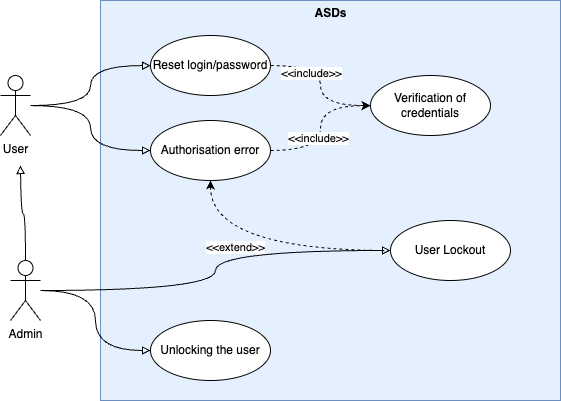

The diagram above was exported from draw.io. Its source (the exported page's mxGraphModel, read from the mxfile embedded in the PNG):
<mxGraphModel dx="2397" dy="1392" grid="1" gridSize="10" guides="1" tooltips="1" connect="1" arrows="1" fold="1" page="1" pageScale="1" pageWidth="827" pageHeight="1169" math="0" shadow="0">
  <root>
    <mxCell id="0" />
    <mxCell id="1" parent="0" />
    <mxCell id="U8kr31JjeDutOu_ES1rp-2" value="" style="rounded=0;whiteSpace=wrap;html=1;fillColor=#e5f0ff;strokeColor=#6c8ebf;" parent="1" vertex="1">
      <mxGeometry x="260" y="420" width="460" height="400" as="geometry" />
    </mxCell>
    <mxCell id="U8kr31JjeDutOu_ES1rp-16" style="edgeStyle=orthogonalEdgeStyle;rounded=0;orthogonalLoop=1;jettySize=auto;html=1;curved=1;endArrow=block;endFill=0;" parent="1" source="U8kr31JjeDutOu_ES1rp-3" edge="1">
      <mxGeometry relative="1" as="geometry">
        <mxPoint x="180" y="585" as="targetPoint" />
      </mxGeometry>
    </mxCell>
    <mxCell id="U8kr31JjeDutOu_ES1rp-23" style="edgeStyle=orthogonalEdgeStyle;rounded=0;orthogonalLoop=1;jettySize=auto;html=1;curved=1;endArrow=block;endFill=0;" parent="1" source="U8kr31JjeDutOu_ES1rp-3" target="U8kr31JjeDutOu_ES1rp-10" edge="1">
      <mxGeometry relative="1" as="geometry" />
    </mxCell>
    <mxCell id="U8kr31JjeDutOu_ES1rp-24" style="edgeStyle=orthogonalEdgeStyle;rounded=0;orthogonalLoop=1;jettySize=auto;html=1;curved=1;endArrow=block;endFill=0;" parent="1" source="U8kr31JjeDutOu_ES1rp-3" target="U8kr31JjeDutOu_ES1rp-11" edge="1">
      <mxGeometry relative="1" as="geometry" />
    </mxCell>
    <mxCell id="U8kr31JjeDutOu_ES1rp-3" value="Admin" style="shape=umlActor;verticalLabelPosition=bottom;verticalAlign=top;html=1;outlineConnect=0;" parent="1" vertex="1">
      <mxGeometry x="170" y="680" width="30" height="60" as="geometry" />
    </mxCell>
    <mxCell id="U8kr31JjeDutOu_ES1rp-18" style="edgeStyle=orthogonalEdgeStyle;rounded=0;orthogonalLoop=1;jettySize=auto;html=1;curved=1;endArrow=block;endFill=0;" parent="1" source="U8kr31JjeDutOu_ES1rp-4" target="U8kr31JjeDutOu_ES1rp-8" edge="1">
      <mxGeometry relative="1" as="geometry" />
    </mxCell>
    <mxCell id="U8kr31JjeDutOu_ES1rp-19" style="edgeStyle=orthogonalEdgeStyle;rounded=0;orthogonalLoop=1;jettySize=auto;html=1;curved=1;endArrow=block;endFill=0;" parent="1" source="U8kr31JjeDutOu_ES1rp-4" target="U8kr31JjeDutOu_ES1rp-12" edge="1">
      <mxGeometry relative="1" as="geometry" />
    </mxCell>
    <mxCell id="U8kr31JjeDutOu_ES1rp-4" value="User" style="shape=umlActor;verticalLabelPosition=bottom;verticalAlign=top;html=1;outlineConnect=0;" parent="1" vertex="1">
      <mxGeometry x="160" y="495" width="30" height="60" as="geometry" />
    </mxCell>
    <mxCell id="U8kr31JjeDutOu_ES1rp-7" value="Verification of credentials" style="ellipse;whiteSpace=wrap;html=1;" parent="1" vertex="1">
      <mxGeometry x="530" y="495" width="120" height="60" as="geometry" />
    </mxCell>
    <mxCell id="U8kr31JjeDutOu_ES1rp-47" style="edgeStyle=orthogonalEdgeStyle;rounded=0;orthogonalLoop=1;jettySize=auto;html=1;curved=1;dashed=1;" parent="1" source="U8kr31JjeDutOu_ES1rp-8" target="U8kr31JjeDutOu_ES1rp-7" edge="1">
      <mxGeometry relative="1" as="geometry" />
    </mxCell>
    <mxCell id="U8kr31JjeDutOu_ES1rp-49" value="&amp;lt;&amp;lt;include&amp;gt;&amp;gt;" style="edgeLabel;html=1;align=center;verticalAlign=middle;resizable=0;points=[];" parent="U8kr31JjeDutOu_ES1rp-47" vertex="1" connectable="0">
      <mxGeometry x="-0.4254" y="-7" relative="1" as="geometry">
        <mxPoint as="offset" />
      </mxGeometry>
    </mxCell>
    <mxCell id="U8kr31JjeDutOu_ES1rp-8" value="Reset login/password" style="ellipse;whiteSpace=wrap;html=1;" parent="1" vertex="1">
      <mxGeometry x="310" y="455" width="120" height="60" as="geometry" />
    </mxCell>
    <mxCell id="U8kr31JjeDutOu_ES1rp-10" value="Unlocking the user" style="ellipse;whiteSpace=wrap;html=1;" parent="1" vertex="1">
      <mxGeometry x="310" y="740" width="120" height="60" as="geometry" />
    </mxCell>
    <mxCell id="U8kr31JjeDutOu_ES1rp-22" style="edgeStyle=orthogonalEdgeStyle;rounded=0;orthogonalLoop=1;jettySize=auto;html=1;dashed=1;curved=1;" parent="1" source="U8kr31JjeDutOu_ES1rp-11" target="U8kr31JjeDutOu_ES1rp-12" edge="1">
      <mxGeometry relative="1" as="geometry" />
    </mxCell>
    <mxCell id="U8kr31JjeDutOu_ES1rp-25" value="&amp;lt;&amp;lt;extend&amp;gt;&amp;gt;" style="edgeLabel;html=1;align=center;verticalAlign=middle;resizable=0;points=[];" parent="U8kr31JjeDutOu_ES1rp-22" vertex="1" connectable="0">
      <mxGeometry x="0.4726" y="-24" relative="1" as="geometry">
        <mxPoint as="offset" />
      </mxGeometry>
    </mxCell>
    <mxCell id="U8kr31JjeDutOu_ES1rp-11" value="User Lockout" style="ellipse;whiteSpace=wrap;html=1;" parent="1" vertex="1">
      <mxGeometry x="550" y="640" width="120" height="60" as="geometry" />
    </mxCell>
    <mxCell id="U8kr31JjeDutOu_ES1rp-48" style="edgeStyle=orthogonalEdgeStyle;rounded=0;orthogonalLoop=1;jettySize=auto;html=1;curved=1;dashed=1;" parent="1" source="U8kr31JjeDutOu_ES1rp-12" target="U8kr31JjeDutOu_ES1rp-7" edge="1">
      <mxGeometry relative="1" as="geometry" />
    </mxCell>
    <mxCell id="U8kr31JjeDutOu_ES1rp-50" value="&amp;lt;&amp;lt;include&amp;gt;&amp;gt;" style="edgeLabel;html=1;align=center;verticalAlign=middle;resizable=0;points=[];" parent="U8kr31JjeDutOu_ES1rp-48" vertex="1" connectable="0">
      <mxGeometry x="-0.1387" y="3" relative="1" as="geometry">
        <mxPoint as="offset" />
      </mxGeometry>
    </mxCell>
    <mxCell id="U8kr31JjeDutOu_ES1rp-12" value="Authorisation error" style="ellipse;whiteSpace=wrap;html=1;" parent="1" vertex="1">
      <mxGeometry x="310" y="540" width="120" height="60" as="geometry" />
    </mxCell>
    <mxCell id="U8kr31JjeDutOu_ES1rp-27" value="&lt;b&gt;ASDs&lt;/b&gt;" style="text;html=1;align=center;verticalAlign=middle;resizable=0;points=[];autosize=1;strokeColor=none;fillColor=none;" parent="1" vertex="1">
      <mxGeometry x="465" y="420" width="50" height="26" as="geometry" />
    </mxCell>
  </root>
</mxGraphModel>